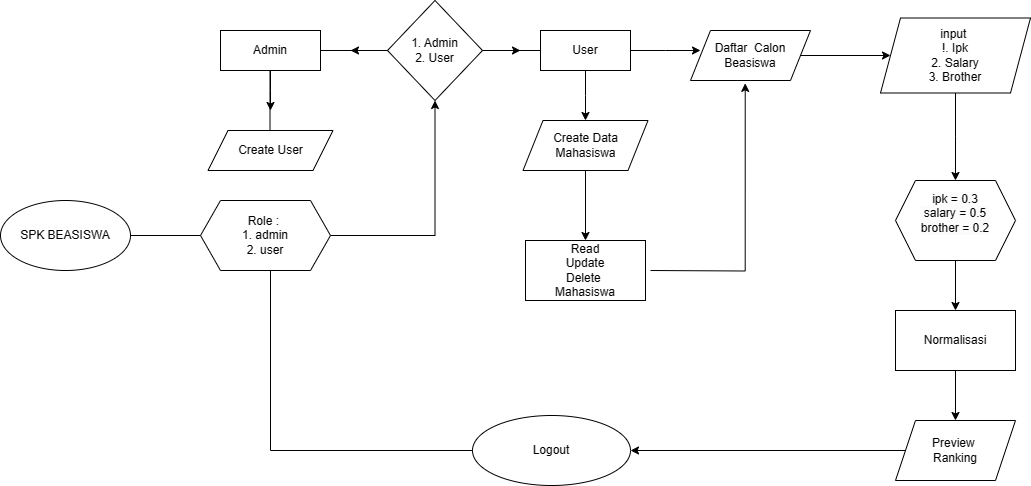

The diagram above was exported from draw.io. Its source (the exported page's mxGraphModel, read from the mxfile embedded in the PNG):
<mxGraphModel dx="2343" dy="765" grid="1" gridSize="10" guides="1" tooltips="1" connect="1" arrows="1" fold="1" page="1" pageScale="1" pageWidth="1100" pageHeight="850" math="0" shadow="0">
  <root>
    <mxCell id="0" />
    <mxCell id="1" parent="0" />
    <mxCell id="B6t2cZ-F-vthfuKzub0e-2" value="SPK BEASISWA" style="ellipse;whiteSpace=wrap;html=1;" vertex="1" parent="1">
      <mxGeometry x="-10" y="480" width="130" height="70" as="geometry" />
    </mxCell>
    <mxCell id="B6t2cZ-F-vthfuKzub0e-3" value="" style="endArrow=none;html=1;rounded=0;entryX=1;entryY=0.5;entryDx=0;entryDy=0;exitX=0;exitY=0.5;exitDx=0;exitDy=0;" edge="1" parent="1" source="B6t2cZ-F-vthfuKzub0e-5" target="B6t2cZ-F-vthfuKzub0e-2">
      <mxGeometry width="50" height="50" relative="1" as="geometry">
        <mxPoint x="425" y="140" as="sourcePoint" />
        <mxPoint x="420" y="240" as="targetPoint" />
      </mxGeometry>
    </mxCell>
    <mxCell id="B6t2cZ-F-vthfuKzub0e-10" style="edgeStyle=orthogonalEdgeStyle;rounded=0;orthogonalLoop=1;jettySize=auto;html=1;entryX=0.5;entryY=1;entryDx=0;entryDy=0;" edge="1" parent="1" source="B6t2cZ-F-vthfuKzub0e-5" target="B6t2cZ-F-vthfuKzub0e-7">
      <mxGeometry relative="1" as="geometry">
        <mxPoint x="425" y="390" as="targetPoint" />
      </mxGeometry>
    </mxCell>
    <mxCell id="B6t2cZ-F-vthfuKzub0e-5" value="Role :&amp;nbsp;&lt;div&gt;1. admin&lt;/div&gt;&lt;div&gt;2. user&lt;/div&gt;" style="shape=hexagon;perimeter=hexagonPerimeter2;whiteSpace=wrap;html=1;fixedSize=1;" vertex="1" parent="1">
      <mxGeometry x="190" y="480" width="130" height="70" as="geometry" />
    </mxCell>
    <mxCell id="B6t2cZ-F-vthfuKzub0e-11" style="edgeStyle=orthogonalEdgeStyle;rounded=0;orthogonalLoop=1;jettySize=auto;html=1;" edge="1" parent="1" source="B6t2cZ-F-vthfuKzub0e-7">
      <mxGeometry relative="1" as="geometry">
        <mxPoint x="340" y="330" as="targetPoint" />
      </mxGeometry>
    </mxCell>
    <mxCell id="B6t2cZ-F-vthfuKzub0e-18" style="edgeStyle=orthogonalEdgeStyle;rounded=0;orthogonalLoop=1;jettySize=auto;html=1;" edge="1" parent="1" source="B6t2cZ-F-vthfuKzub0e-7">
      <mxGeometry relative="1" as="geometry">
        <mxPoint x="510" y="330" as="targetPoint" />
      </mxGeometry>
    </mxCell>
    <mxCell id="B6t2cZ-F-vthfuKzub0e-7" value="1. Admin&lt;div&gt;2. User&lt;/div&gt;" style="rhombus;whiteSpace=wrap;html=1;" vertex="1" parent="1">
      <mxGeometry x="377" y="280" width="95" height="100" as="geometry" />
    </mxCell>
    <mxCell id="B6t2cZ-F-vthfuKzub0e-8" value="" style="endArrow=none;html=1;rounded=0;" edge="1" parent="1">
      <mxGeometry width="50" height="50" relative="1" as="geometry">
        <mxPoint x="310" y="330" as="sourcePoint" />
        <mxPoint x="377" y="330" as="targetPoint" />
      </mxGeometry>
    </mxCell>
    <mxCell id="B6t2cZ-F-vthfuKzub0e-15" style="edgeStyle=orthogonalEdgeStyle;rounded=0;orthogonalLoop=1;jettySize=auto;html=1;" edge="1" parent="1" source="B6t2cZ-F-vthfuKzub0e-12">
      <mxGeometry relative="1" as="geometry">
        <mxPoint x="260" y="390" as="targetPoint" />
      </mxGeometry>
    </mxCell>
    <mxCell id="B6t2cZ-F-vthfuKzub0e-12" value="Admin" style="rounded=0;whiteSpace=wrap;html=1;" vertex="1" parent="1">
      <mxGeometry x="210" y="310" width="100" height="40" as="geometry" />
    </mxCell>
    <mxCell id="B6t2cZ-F-vthfuKzub0e-13" value="Create User" style="shape=parallelogram;perimeter=parallelogramPerimeter;whiteSpace=wrap;html=1;fixedSize=1;" vertex="1" parent="1">
      <mxGeometry x="197.5" y="410" width="125" height="40" as="geometry" />
    </mxCell>
    <mxCell id="B6t2cZ-F-vthfuKzub0e-14" value="" style="endArrow=none;html=1;rounded=0;entryX=0.495;entryY=1;entryDx=0;entryDy=0;entryPerimeter=0;" edge="1" parent="1" target="B6t2cZ-F-vthfuKzub0e-12">
      <mxGeometry width="50" height="50" relative="1" as="geometry">
        <mxPoint x="259.52" y="410" as="sourcePoint" />
        <mxPoint x="259.52" y="360" as="targetPoint" />
      </mxGeometry>
    </mxCell>
    <mxCell id="B6t2cZ-F-vthfuKzub0e-20" style="edgeStyle=orthogonalEdgeStyle;rounded=0;orthogonalLoop=1;jettySize=auto;html=1;" edge="1" parent="1" source="B6t2cZ-F-vthfuKzub0e-16">
      <mxGeometry relative="1" as="geometry">
        <mxPoint x="575" y="400" as="targetPoint" />
      </mxGeometry>
    </mxCell>
    <mxCell id="B6t2cZ-F-vthfuKzub0e-27" style="edgeStyle=orthogonalEdgeStyle;rounded=0;orthogonalLoop=1;jettySize=auto;html=1;" edge="1" parent="1" source="B6t2cZ-F-vthfuKzub0e-16">
      <mxGeometry relative="1" as="geometry">
        <mxPoint x="690" y="330" as="targetPoint" />
      </mxGeometry>
    </mxCell>
    <mxCell id="B6t2cZ-F-vthfuKzub0e-16" value="User" style="rounded=0;whiteSpace=wrap;html=1;" vertex="1" parent="1">
      <mxGeometry x="530" y="310" width="90" height="40" as="geometry" />
    </mxCell>
    <mxCell id="B6t2cZ-F-vthfuKzub0e-17" value="" style="endArrow=none;html=1;rounded=0;entryX=0;entryY=0.5;entryDx=0;entryDy=0;" edge="1" parent="1" target="B6t2cZ-F-vthfuKzub0e-16">
      <mxGeometry width="50" height="50" relative="1" as="geometry">
        <mxPoint x="472" y="330" as="sourcePoint" />
        <mxPoint x="520" y="330" as="targetPoint" />
      </mxGeometry>
    </mxCell>
    <mxCell id="B6t2cZ-F-vthfuKzub0e-26" style="edgeStyle=orthogonalEdgeStyle;rounded=0;orthogonalLoop=1;jettySize=auto;html=1;entryX=0.5;entryY=0;entryDx=0;entryDy=0;" edge="1" parent="1" source="B6t2cZ-F-vthfuKzub0e-21" target="B6t2cZ-F-vthfuKzub0e-25">
      <mxGeometry relative="1" as="geometry" />
    </mxCell>
    <mxCell id="B6t2cZ-F-vthfuKzub0e-21" value="Create Data&lt;div&gt;Mahasiswa&lt;/div&gt;" style="shape=parallelogram;perimeter=parallelogramPerimeter;whiteSpace=wrap;html=1;fixedSize=1;" vertex="1" parent="1">
      <mxGeometry x="512.5" y="400" width="125" height="50" as="geometry" />
    </mxCell>
    <mxCell id="B6t2cZ-F-vthfuKzub0e-25" value="Read&lt;div&gt;Update&lt;/div&gt;&lt;div&gt;Delete&amp;nbsp;&lt;/div&gt;&lt;div&gt;Mahasiswa&lt;/div&gt;" style="rounded=0;whiteSpace=wrap;html=1;" vertex="1" parent="1">
      <mxGeometry x="515" y="520" width="120" height="60" as="geometry" />
    </mxCell>
    <mxCell id="B6t2cZ-F-vthfuKzub0e-31" style="edgeStyle=orthogonalEdgeStyle;rounded=0;orthogonalLoop=1;jettySize=auto;html=1;entryX=0;entryY=0.5;entryDx=0;entryDy=0;" edge="1" parent="1" source="B6t2cZ-F-vthfuKzub0e-28" target="B6t2cZ-F-vthfuKzub0e-30">
      <mxGeometry relative="1" as="geometry" />
    </mxCell>
    <mxCell id="B6t2cZ-F-vthfuKzub0e-28" value="Daftar&amp;nbsp; Calon&lt;div&gt;Beasiswa&lt;/div&gt;" style="shape=parallelogram;perimeter=parallelogramPerimeter;whiteSpace=wrap;html=1;fixedSize=1;" vertex="1" parent="1">
      <mxGeometry x="680" y="310" width="120" height="50" as="geometry" />
    </mxCell>
    <mxCell id="B6t2cZ-F-vthfuKzub0e-29" style="edgeStyle=orthogonalEdgeStyle;rounded=0;orthogonalLoop=1;jettySize=auto;html=1;entryX=0.456;entryY=1.057;entryDx=0;entryDy=0;entryPerimeter=0;" edge="1" parent="1" target="B6t2cZ-F-vthfuKzub0e-28">
      <mxGeometry relative="1" as="geometry">
        <mxPoint x="640" y="550" as="sourcePoint" />
      </mxGeometry>
    </mxCell>
    <mxCell id="B6t2cZ-F-vthfuKzub0e-34" style="edgeStyle=orthogonalEdgeStyle;rounded=0;orthogonalLoop=1;jettySize=auto;html=1;entryX=0.5;entryY=0;entryDx=0;entryDy=0;" edge="1" parent="1" source="B6t2cZ-F-vthfuKzub0e-30">
      <mxGeometry relative="1" as="geometry">
        <mxPoint x="945" y="460" as="targetPoint" />
      </mxGeometry>
    </mxCell>
    <mxCell id="B6t2cZ-F-vthfuKzub0e-30" value="input&amp;nbsp;&lt;div&gt;!. Ipk&lt;/div&gt;&lt;div&gt;2. Salary&lt;/div&gt;&lt;div&gt;3. Brother&lt;/div&gt;" style="shape=parallelogram;perimeter=parallelogramPerimeter;whiteSpace=wrap;html=1;fixedSize=1;" vertex="1" parent="1">
      <mxGeometry x="870" y="297.5" width="150" height="75" as="geometry" />
    </mxCell>
    <mxCell id="B6t2cZ-F-vthfuKzub0e-37" value="" style="edgeStyle=orthogonalEdgeStyle;rounded=0;orthogonalLoop=1;jettySize=auto;html=1;" edge="1" parent="1" source="B6t2cZ-F-vthfuKzub0e-35" target="B6t2cZ-F-vthfuKzub0e-36">
      <mxGeometry relative="1" as="geometry" />
    </mxCell>
    <mxCell id="B6t2cZ-F-vthfuKzub0e-35" value="&#10;&lt;span style=&quot;color: rgb(0, 0, 0); font-family: Helvetica; font-size: 12px; font-style: normal; font-variant-ligatures: normal; font-variant-caps: normal; font-weight: 400; letter-spacing: normal; orphans: 2; text-align: center; text-indent: 0px; text-transform: none; widows: 2; word-spacing: 0px; -webkit-text-stroke-width: 0px; white-space: normal; background-color: rgb(251, 251, 251); text-decoration-thickness: initial; text-decoration-style: initial; text-decoration-color: initial; display: inline !important; float: none;&quot;&gt;ipk = 0.3&lt;/span&gt;&lt;div style=&quot;forced-color-adjust: none; color: rgb(0, 0, 0); font-family: Helvetica; font-size: 12px; font-style: normal; font-variant-ligatures: normal; font-variant-caps: normal; font-weight: 400; letter-spacing: normal; orphans: 2; text-align: center; text-indent: 0px; text-transform: none; widows: 2; word-spacing: 0px; -webkit-text-stroke-width: 0px; white-space: normal; background-color: rgb(251, 251, 251); text-decoration-thickness: initial; text-decoration-style: initial; text-decoration-color: initial;&quot;&gt;salary = 0.5&lt;/div&gt;&lt;div style=&quot;forced-color-adjust: none; color: rgb(0, 0, 0); font-family: Helvetica; font-size: 12px; font-style: normal; font-variant-ligatures: normal; font-variant-caps: normal; font-weight: 400; letter-spacing: normal; orphans: 2; text-align: center; text-indent: 0px; text-transform: none; widows: 2; word-spacing: 0px; -webkit-text-stroke-width: 0px; white-space: normal; background-color: rgb(251, 251, 251); text-decoration-thickness: initial; text-decoration-style: initial; text-decoration-color: initial;&quot;&gt;brother = 0.2&lt;/div&gt;&#10;&#10;" style="shape=hexagon;perimeter=hexagonPerimeter2;whiteSpace=wrap;html=1;fixedSize=1;" vertex="1" parent="1">
      <mxGeometry x="885" y="460" width="120" height="80" as="geometry" />
    </mxCell>
    <mxCell id="B6t2cZ-F-vthfuKzub0e-39" style="edgeStyle=orthogonalEdgeStyle;rounded=0;orthogonalLoop=1;jettySize=auto;html=1;entryX=0.5;entryY=0;entryDx=0;entryDy=0;" edge="1" parent="1" source="B6t2cZ-F-vthfuKzub0e-36" target="B6t2cZ-F-vthfuKzub0e-38">
      <mxGeometry relative="1" as="geometry" />
    </mxCell>
    <mxCell id="B6t2cZ-F-vthfuKzub0e-36" value="Normalisasi" style="whiteSpace=wrap;html=1;" vertex="1" parent="1">
      <mxGeometry x="885" y="590" width="120" height="60" as="geometry" />
    </mxCell>
    <mxCell id="B6t2cZ-F-vthfuKzub0e-45" style="edgeStyle=orthogonalEdgeStyle;rounded=0;orthogonalLoop=1;jettySize=auto;html=1;entryX=1;entryY=0.5;entryDx=0;entryDy=0;" edge="1" parent="1" source="B6t2cZ-F-vthfuKzub0e-38" target="B6t2cZ-F-vthfuKzub0e-40">
      <mxGeometry relative="1" as="geometry" />
    </mxCell>
    <mxCell id="B6t2cZ-F-vthfuKzub0e-38" value="Preview&amp;nbsp;&lt;div&gt;Ranking&lt;/div&gt;" style="shape=parallelogram;perimeter=parallelogramPerimeter;whiteSpace=wrap;html=1;fixedSize=1;" vertex="1" parent="1">
      <mxGeometry x="885" y="700" width="120" height="60" as="geometry" />
    </mxCell>
    <mxCell id="B6t2cZ-F-vthfuKzub0e-40" value="Logout" style="ellipse;whiteSpace=wrap;html=1;" vertex="1" parent="1">
      <mxGeometry x="462" y="695" width="158" height="70" as="geometry" />
    </mxCell>
    <mxCell id="B6t2cZ-F-vthfuKzub0e-42" value="" style="endArrow=none;html=1;rounded=0;" edge="1" parent="1">
      <mxGeometry width="50" height="50" relative="1" as="geometry">
        <mxPoint x="260" y="730" as="sourcePoint" />
        <mxPoint x="260" y="550" as="targetPoint" />
      </mxGeometry>
    </mxCell>
    <mxCell id="B6t2cZ-F-vthfuKzub0e-43" value="" style="endArrow=none;html=1;rounded=0;exitX=0;exitY=0.5;exitDx=0;exitDy=0;" edge="1" parent="1" source="B6t2cZ-F-vthfuKzub0e-40">
      <mxGeometry width="50" height="50" relative="1" as="geometry">
        <mxPoint x="430" y="540" as="sourcePoint" />
        <mxPoint x="260" y="730" as="targetPoint" />
      </mxGeometry>
    </mxCell>
  </root>
</mxGraphModel>